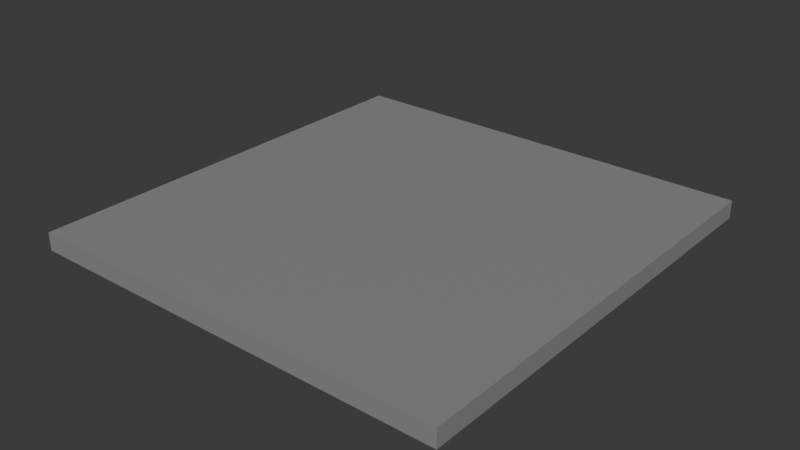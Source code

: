 # Source: hallway.blend  (saved by Blender 4.1.23; exported with 4.5.12 LTS)
import bpy
from mathutils import Matrix  # noqa: F401  (used for matrix-valued properties, if any)

bpy.ops.wm.read_factory_settings(use_empty=True)
scene = bpy.context.scene
scene.name = 'Scene'

# ---- collections
col_collection = bpy.data.collections.new('Collection'); scene.collection.children.link(col_collection)

# ---- materials (node trees are filled in below, after node groups)
mat_material = bpy.data.materials.new('Material')
mat_material.alpha_threshold = 0.0
mat_material.use_transparent_shadow = False
mat_material.roughness = 0.5
mat_material.line_color = (0.0, 0.0, 0.0, 1.0)

# ---- material node trees
mat_material.use_nodes = True; mat_material.node_tree.nodes.clear()
_N = mat_material.node_tree.nodes; _L = mat_material.node_tree.links
n0 = _N.new('ShaderNodeOutputMaterial'); n0.name = 'Material Output'; n0.location = (300, 300)
n1 = _N.new('ShaderNodeBsdfPrincipled'); n1.name = 'Principled BSDF'; n1.location = (10, 300)
n1.inputs[0].default_value = (0.2704, 0.2704, 0.2704, 1.0)
n1.inputs[3].default_value = 1.45
_L.new(n1.outputs[0], n0.inputs[0])
n0.is_active_output = True

# ---- world
world_world = bpy.data.worlds.new('World'); scene.world = world_world
world_world.use_nodes = True; world_world.node_tree.nodes.clear()
_N = world_world.node_tree.nodes; _L = world_world.node_tree.links
n0 = _N.new('ShaderNodeOutputWorld'); n0.name = 'World Output'; n0.location = (300, 300)
n1 = _N.new('ShaderNodeBackground'); n1.name = 'Background'; n1.location = (10, 300)
n1.inputs[0].default_value = (0.05088, 0.05088, 0.05088, 1.0)
_L.new(n1.outputs[0], n0.inputs[0])
n0.is_active_output = True
world_world.color = (0.05088, 0.05088, 0.05088)
world_world.use_sun_shadow = False
world_world.sun_shadow_jitter_overblur = 0.0

# ---- meshes
me_cube = bpy.data.meshes.new('Cube')
me_cube.from_pydata([(-1.0, -1.0, -1.0), (-1.0, -1.0, 1.0), (-1.0, 1.0, -1.0), (-1.0, 1.0, 1.0), (1.0, -1.0, -1.0), (1.0, -1.0, 1.0), (1.0, 1.0, -1.0), (1.0, 1.0, 1.0)], [], [(0, 1, 3, 2), (2, 3, 7, 6), (6, 7, 5, 4), (4, 5, 1, 0), (2, 6, 4, 0), (7, 3, 1, 5)])
_uv = me_cube.uv_layers.new(name='UVMap')
_uv.uv.foreach_set('vector', [0.375, 0.0, 0.625, 0.0, 0.625, 0.25, 0.375, 0.25, 0.375, 0.25, 0.625, 0.25, 0.625, 0.5, 0.375, 0.5, 0.375, 0.5, 0.625, 0.5, 0.625, 0.75, 0.375, 0.75, 0.375, 0.75, 0.625, 0.75, 0.625, 1.0, 0.375, 1.0, 0.125, 0.5, 0.375, 0.5, 0.375, 0.75, 0.125, 0.75, 0.625, 0.5, 0.875, 0.5, 0.875, 0.75, 0.625, 0.75])
me_cube.materials.append(mat_material)
me_cube.update()

# ---- objects
ob_empty = bpy.data.objects.new('Empty', None)
ob_gr = bpy.data.objects.new('gr', me_cube)

# ---- transforms, parenting, visibility, modifiers, constraints
ob_empty.location = (17.2, -2.912, 1.47)
ob_empty.rotation_euler = (6.283, -0.0, 0.0)
ob_empty.empty_display_type = 'IMAGE'
ob_empty.empty_display_size = 5.0
ob_gr.location = (0.0, -6.0, 0.25)
ob_gr.scale = (6.0, 6.15, 0.25)

# ---- collection membership
col_collection.objects.link(ob_empty)
col_collection.objects.link(ob_gr)

# ---- scene / render settings (as saved in the file)
scene.frame_start = 1; scene.frame_end = 250; scene.frame_set(1)
scene.render.engine = 'BLENDER_EEVEE_NEXT'
scene.cycles.sampling_pattern = 'TABULATED_SOBOL'
scene.eevee.ray_tracing_options.trace_max_roughness = 0.0
bpy.context.view_layer.update()

# ---- added for rendering (the .blend has no active camera and no usable light): camera, sun
cam_auto = bpy.data.cameras.new('AutoCamera')
cam_auto.lens = 50.0
cam_auto.sensor_width = 36.0
cam_auto.clip_end = 1000.0
ob_auto_camera = bpy.data.objects.new('AutoCamera', cam_auto)
scene.collection.objects.link(ob_auto_camera)
ob_auto_camera.location = (15.9058, -25.087, 12.9746)
ob_auto_camera.rotation_euler = (1.09748, -7.21219e-08, 0.694738)
scene.camera = ob_auto_camera
light_auto_sun = bpy.data.lights.new('AutoSun', 'SUN')
light_auto_sun.energy = 3.0
light_auto_sun.angle = 0.0523599
ob_auto_sun = bpy.data.objects.new('AutoSun', light_auto_sun)
scene.collection.objects.link(ob_auto_sun)
ob_auto_sun.rotation_euler = (0.872665, 0.174533, 0.523599)
bpy.context.view_layer.update()
